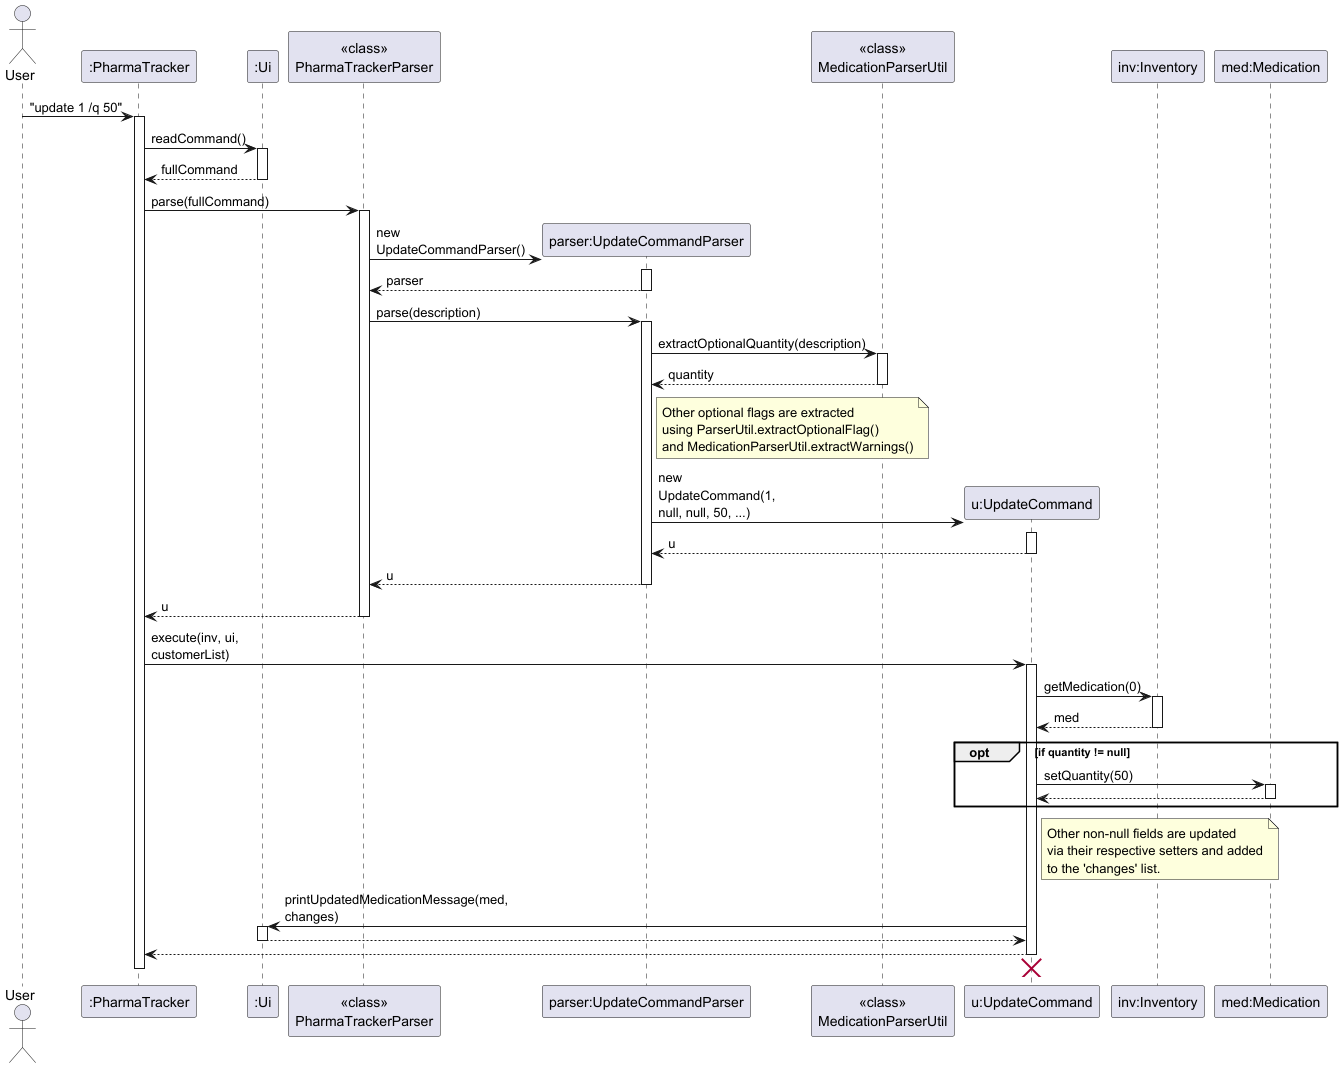

The diagram above was rendered by PlantUML. Its source (embedded in the PNG):
@startuml
skinparam ArrowFontStyle plain
skinparam maxMessageSize 100

actor User
participant ":PharmaTracker" as PharmaTracker
participant ":Ui" as Ui
participant "<<class>>\nPharmaTrackerParser" as PTP
participant "parser:UpdateCommandParser" as UpdateParser
participant "<<class>>\nMedicationParserUtil" as MedParserUtil
participant "u:UpdateCommand" as UpdateCommand
participant "inv:Inventory" as Inventory
participant "med:Medication" as Medication

User -> PharmaTracker : "update 1 /q 50"
activate PharmaTracker

PharmaTracker -> Ui : readCommand()
activate Ui
Ui --> PharmaTracker : fullCommand
deactivate Ui

PharmaTracker -> PTP : parse(fullCommand)
activate PTP

create UpdateParser
PTP -> UpdateParser : new UpdateCommandParser()
activate UpdateParser
UpdateParser --> PTP : parser
deactivate UpdateParser

PTP -> UpdateParser : parse(description)
activate UpdateParser

UpdateParser -> MedParserUtil : extractOptionalQuantity(description)
activate MedParserUtil
MedParserUtil --> UpdateParser : quantity
deactivate MedParserUtil

note right of UpdateParser
  Other optional flags are extracted
  using ParserUtil.extractOptionalFlag()
  and MedicationParserUtil.extractWarnings()
end note

create UpdateCommand
UpdateParser -> UpdateCommand : new UpdateCommand(1, null, null, 50, ...)
activate UpdateCommand
UpdateCommand --> UpdateParser : u
deactivate UpdateCommand

UpdateParser --> PTP : u
deactivate UpdateParser

PTP --> PharmaTracker : u
deactivate PTP

PharmaTracker -> UpdateCommand : execute(inv, ui, customerList)
activate UpdateCommand

UpdateCommand -> Inventory : getMedication(0)
activate Inventory
Inventory --> UpdateCommand : med
deactivate Inventory

opt if quantity != null
    UpdateCommand -> Medication : setQuantity(50)
    activate Medication
    Medication --> UpdateCommand
    deactivate Medication
end

note right of UpdateCommand
  Other non-null fields are updated
  via their respective setters and added
  to the 'changes' list.
end note

UpdateCommand -> Ui : printUpdatedMedicationMessage(med, changes)
activate Ui
Ui --> UpdateCommand
deactivate Ui

UpdateCommand --> PharmaTracker
deactivate UpdateCommand
UpdateCommand -[hidden]-> UpdateParser
destroy UpdateCommand

deactivate PharmaTracker
@enduml